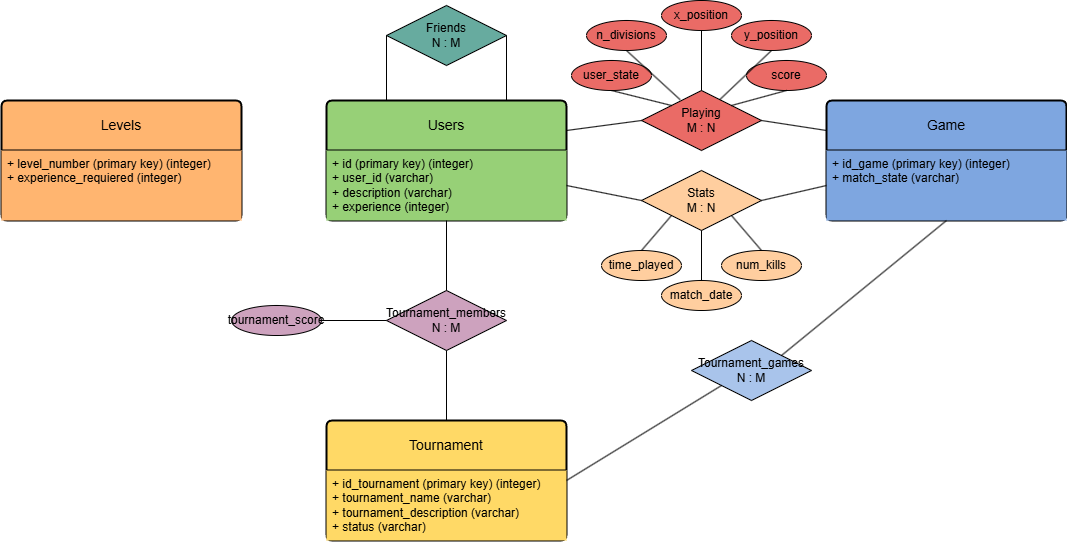

The diagram above was exported from draw.io. Its source (the exported page's mxGraphModel, read from the mxfile embedded in the PNG):
<mxGraphModel dx="1434" dy="412" grid="0" gridSize="10" guides="1" tooltips="1" connect="1" arrows="1" fold="1" page="0" pageScale="1" pageWidth="850" pageHeight="1100" math="0" shadow="0" extFonts="Permanent Marker^https://fonts.googleapis.com/css?family=Permanent+Marker">
  <root>
    <mxCell id="0" />
    <mxCell id="1" parent="0" />
    <mxCell id="wD84ghfkhHbsZy8p7KfB-3" value="Users" style="swimlane;childLayout=stackLayout;horizontal=1;startSize=50;horizontalStack=0;rounded=1;fontSize=14;fontStyle=0;strokeWidth=2;resizeParent=0;resizeLast=1;shadow=0;dashed=0;align=center;arcSize=4;whiteSpace=wrap;html=1;fillColor=light-dark(#97D077,var(--ge-dark-color, #121212));" parent="1" vertex="1">
      <mxGeometry x="125" y="140" width="240" height="120" as="geometry">
        <mxRectangle x="40" y="40" width="80" height="50" as="alternateBounds" />
      </mxGeometry>
    </mxCell>
    <mxCell id="wD84ghfkhHbsZy8p7KfB-4" value="&lt;div&gt;+ id (primary key) (integer)&lt;/div&gt;+ user_id (varchar)&lt;div&gt;+ description (varchar)&lt;/div&gt;&lt;div&gt;+ experience (integer)&lt;/div&gt;" style="align=left;strokeColor=none;fillColor=light-dark(#97D077,var(--ge-dark-color, #121212));spacingLeft=4;fontSize=12;verticalAlign=top;resizable=0;rotatable=0;part=1;html=1;" parent="wD84ghfkhHbsZy8p7KfB-3" vertex="1">
      <mxGeometry y="50" width="240" height="70" as="geometry" />
    </mxCell>
    <mxCell id="wD84ghfkhHbsZy8p7KfB-10" value="Levels" style="swimlane;childLayout=stackLayout;horizontal=1;startSize=50;horizontalStack=0;rounded=1;fontSize=14;fontStyle=0;strokeWidth=2;resizeParent=0;resizeLast=1;shadow=0;dashed=0;align=center;arcSize=4;whiteSpace=wrap;html=1;fillColor=light-dark(#FFB570,var(--ge-dark-color, #121212));" parent="1" vertex="1">
      <mxGeometry x="-200" y="140" width="240" height="120" as="geometry" />
    </mxCell>
    <mxCell id="wD84ghfkhHbsZy8p7KfB-11" value="+ level_number (primary key) (integer)&lt;div&gt;+ experience_requiered (integer)&lt;/div&gt;" style="align=left;strokeColor=none;fillColor=light-dark(#FFB570,var(--ge-dark-color, #121212));spacingLeft=4;fontSize=12;verticalAlign=top;resizable=0;rotatable=0;part=1;html=1;" parent="wD84ghfkhHbsZy8p7KfB-10" vertex="1">
      <mxGeometry y="50" width="240" height="70" as="geometry" />
    </mxCell>
    <mxCell id="wD84ghfkhHbsZy8p7KfB-14" value="Tournament" style="swimlane;childLayout=stackLayout;horizontal=1;startSize=50;horizontalStack=0;rounded=1;fontSize=14;fontStyle=0;strokeWidth=2;resizeParent=0;resizeLast=1;shadow=0;dashed=0;align=center;arcSize=4;whiteSpace=wrap;html=1;fillColor=light-dark(#FFD966,var(--ge-dark-color, #121212));" parent="1" vertex="1">
      <mxGeometry x="125" y="460" width="240" height="120" as="geometry" />
    </mxCell>
    <mxCell id="wD84ghfkhHbsZy8p7KfB-15" value="+ id_tournament (primary key) (integer)&lt;div&gt;+ tournament_name (varchar)&lt;/div&gt;&lt;div&gt;+ tournament_description (varchar)&lt;/div&gt;&lt;div&gt;+ status (varchar)&lt;/div&gt;" style="align=left;strokeColor=none;fillColor=light-dark(#FFD966,var(--ge-dark-color, #121212));spacingLeft=4;fontSize=12;verticalAlign=top;resizable=0;rotatable=0;part=1;html=1;" parent="wD84ghfkhHbsZy8p7KfB-14" vertex="1">
      <mxGeometry y="50" width="240" height="70" as="geometry" />
    </mxCell>
    <mxCell id="wD84ghfkhHbsZy8p7KfB-18" value="Game" style="swimlane;childLayout=stackLayout;horizontal=1;startSize=50;horizontalStack=0;rounded=1;fontSize=14;fontStyle=0;strokeWidth=2;resizeParent=0;resizeLast=1;shadow=0;dashed=0;align=center;arcSize=4;whiteSpace=wrap;html=1;fillColor=light-dark(#7EA6E0,var(--ge-dark-color, #121212));" parent="1" vertex="1">
      <mxGeometry x="625" y="140" width="240" height="120" as="geometry" />
    </mxCell>
    <mxCell id="wD84ghfkhHbsZy8p7KfB-19" value="+ id_game (primary key) (integer)&lt;div&gt;+ match_state (varchar)&lt;/div&gt;" style="align=left;strokeColor=none;fillColor=light-dark(#7EA6E0,var(--ge-dark-color, #121212));spacingLeft=4;fontSize=12;verticalAlign=top;resizable=0;rotatable=0;part=1;html=1;" parent="wD84ghfkhHbsZy8p7KfB-18" vertex="1">
      <mxGeometry y="50" width="240" height="70" as="geometry" />
    </mxCell>
    <mxCell id="wD84ghfkhHbsZy8p7KfB-20" value="Tournament_members&lt;div&gt;N : M&lt;/div&gt;" style="shape=rhombus;perimeter=rhombusPerimeter;whiteSpace=wrap;html=1;align=center;fillColor=light-dark(#CDA2BE,var(--ge-dark-color, #121212));" parent="1" vertex="1">
      <mxGeometry x="185" y="330" width="120" height="60" as="geometry" />
    </mxCell>
    <mxCell id="wD84ghfkhHbsZy8p7KfB-21" value="" style="endArrow=none;html=1;rounded=0;exitX=0.5;exitY=1;exitDx=0;exitDy=0;entryX=0.5;entryY=0;entryDx=0;entryDy=0;" parent="1" source="wD84ghfkhHbsZy8p7KfB-4" target="wD84ghfkhHbsZy8p7KfB-20" edge="1">
      <mxGeometry relative="1" as="geometry">
        <mxPoint x="375" y="290" as="sourcePoint" />
        <mxPoint x="535" y="290" as="targetPoint" />
      </mxGeometry>
    </mxCell>
    <mxCell id="wD84ghfkhHbsZy8p7KfB-22" value="" style="endArrow=none;html=1;rounded=0;exitX=0.5;exitY=0;exitDx=0;exitDy=0;entryX=0.5;entryY=1;entryDx=0;entryDy=0;" parent="1" source="wD84ghfkhHbsZy8p7KfB-14" target="wD84ghfkhHbsZy8p7KfB-20" edge="1">
      <mxGeometry relative="1" as="geometry">
        <mxPoint x="375" y="290" as="sourcePoint" />
        <mxPoint x="535" y="290" as="targetPoint" />
      </mxGeometry>
    </mxCell>
    <mxCell id="wD84ghfkhHbsZy8p7KfB-25" value="Playing&lt;div&gt;M : N&lt;/div&gt;" style="shape=rhombus;perimeter=rhombusPerimeter;whiteSpace=wrap;html=1;align=center;fillColor=light-dark(#EA6B66,var(--ge-dark-color, #121212));" parent="1" vertex="1">
      <mxGeometry x="440" y="130" width="120" height="60" as="geometry" />
    </mxCell>
    <mxCell id="wD84ghfkhHbsZy8p7KfB-26" value="" style="endArrow=none;html=1;rounded=0;exitX=1;exitY=0.25;exitDx=0;exitDy=0;entryX=0;entryY=0.5;entryDx=0;entryDy=0;" parent="1" source="wD84ghfkhHbsZy8p7KfB-3" target="wD84ghfkhHbsZy8p7KfB-25" edge="1">
      <mxGeometry relative="1" as="geometry">
        <mxPoint x="375" y="350" as="sourcePoint" />
        <mxPoint x="425" y="290" as="targetPoint" />
      </mxGeometry>
    </mxCell>
    <mxCell id="wD84ghfkhHbsZy8p7KfB-27" value="" style="endArrow=none;html=1;rounded=0;entryX=0;entryY=0.25;entryDx=0;entryDy=0;exitX=1;exitY=0.5;exitDx=0;exitDy=0;" parent="1" source="wD84ghfkhHbsZy8p7KfB-25" target="wD84ghfkhHbsZy8p7KfB-18" edge="1">
      <mxGeometry relative="1" as="geometry">
        <mxPoint x="570" y="110" as="sourcePoint" />
        <mxPoint x="680" y="110" as="targetPoint" />
      </mxGeometry>
    </mxCell>
    <mxCell id="wD84ghfkhHbsZy8p7KfB-28" value="Friends&lt;div&gt;N : M&lt;/div&gt;" style="shape=rhombus;perimeter=rhombusPerimeter;whiteSpace=wrap;html=1;align=center;fillColor=light-dark(#67AB9F,var(--ge-dark-color, #121212));" parent="1" vertex="1">
      <mxGeometry x="185" y="45" width="120" height="60" as="geometry" />
    </mxCell>
    <mxCell id="wD84ghfkhHbsZy8p7KfB-29" value="" style="endArrow=none;html=1;rounded=0;exitX=1;exitY=0.5;exitDx=0;exitDy=0;entryX=0.75;entryY=0;entryDx=0;entryDy=0;" parent="1" source="wD84ghfkhHbsZy8p7KfB-28" target="wD84ghfkhHbsZy8p7KfB-3" edge="1">
      <mxGeometry relative="1" as="geometry">
        <mxPoint x="230" y="160" as="sourcePoint" />
        <mxPoint x="390" y="160" as="targetPoint" />
      </mxGeometry>
    </mxCell>
    <mxCell id="wD84ghfkhHbsZy8p7KfB-30" value="" style="endArrow=none;html=1;rounded=0;entryX=0.25;entryY=0;entryDx=0;entryDy=0;exitX=0;exitY=0.5;exitDx=0;exitDy=0;" parent="1" source="wD84ghfkhHbsZy8p7KfB-28" target="wD84ghfkhHbsZy8p7KfB-3" edge="1">
      <mxGeometry relative="1" as="geometry">
        <mxPoint x="185" y="50" as="sourcePoint" />
        <mxPoint x="390" y="160" as="targetPoint" />
      </mxGeometry>
    </mxCell>
    <mxCell id="wD84ghfkhHbsZy8p7KfB-34" value="" style="endArrow=none;html=1;rounded=0;exitX=0;exitY=0;exitDx=0;exitDy=0;entryX=0.5;entryY=1;entryDx=0;entryDy=0;fillColor=light-dark(#EA6B66,var(--ge-dark-color, #121212));" parent="1" source="wD84ghfkhHbsZy8p7KfB-25" target="wD84ghfkhHbsZy8p7KfB-38" edge="1">
      <mxGeometry relative="1" as="geometry">
        <mxPoint x="682.4999999999995" y="35" as="sourcePoint" />
        <mxPoint x="455" y="100" as="targetPoint" />
      </mxGeometry>
    </mxCell>
    <mxCell id="wD84ghfkhHbsZy8p7KfB-35" value="Stats&lt;div&gt;M : N&lt;/div&gt;" style="shape=rhombus;perimeter=rhombusPerimeter;whiteSpace=wrap;html=1;align=center;fillColor=light-dark(#FFCE9F,var(--ge-dark-color, #121212));" parent="1" vertex="1">
      <mxGeometry x="440" y="210" width="120" height="60" as="geometry" />
    </mxCell>
    <mxCell id="wD84ghfkhHbsZy8p7KfB-36" value="" style="endArrow=none;html=1;rounded=0;exitX=1;exitY=0.5;exitDx=0;exitDy=0;entryX=0;entryY=0.5;entryDx=0;entryDy=0;" parent="1" source="wD84ghfkhHbsZy8p7KfB-4" target="wD84ghfkhHbsZy8p7KfB-35" edge="1">
      <mxGeometry relative="1" as="geometry">
        <mxPoint x="520" y="300" as="sourcePoint" />
        <mxPoint x="680" y="300" as="targetPoint" />
      </mxGeometry>
    </mxCell>
    <mxCell id="wD84ghfkhHbsZy8p7KfB-37" value="" style="endArrow=none;html=1;rounded=0;entryX=0;entryY=0.5;entryDx=0;entryDy=0;exitX=1;exitY=0.5;exitDx=0;exitDy=0;fillColor=light-dark(#FFCE9F,var(--ge-dark-color, #121212));" parent="1" source="wD84ghfkhHbsZy8p7KfB-35" target="wD84ghfkhHbsZy8p7KfB-19" edge="1">
      <mxGeometry relative="1" as="geometry">
        <mxPoint x="520" y="300" as="sourcePoint" />
        <mxPoint x="680" y="300" as="targetPoint" />
      </mxGeometry>
    </mxCell>
    <mxCell id="wD84ghfkhHbsZy8p7KfB-38" value="user_state" style="ellipse;whiteSpace=wrap;html=1;align=center;fillColor=light-dark(#EA6B66,var(--ge-dark-color, #121212));" parent="1" vertex="1">
      <mxGeometry x="370" y="100" width="80" height="30" as="geometry" />
    </mxCell>
    <mxCell id="wD84ghfkhHbsZy8p7KfB-39" value="num_kills" style="ellipse;whiteSpace=wrap;html=1;align=center;fillColor=light-dark(#FFCE9F,var(--ge-dark-color, #121212));" parent="1" vertex="1">
      <mxGeometry x="520" y="290" width="80" height="30" as="geometry" />
    </mxCell>
    <mxCell id="wD84ghfkhHbsZy8p7KfB-40" value="time_played" style="ellipse;whiteSpace=wrap;html=1;align=center;fillColor=light-dark(#FFCE9F,var(--ge-dark-color, #121212));" parent="1" vertex="1">
      <mxGeometry x="400" y="290" width="80" height="30" as="geometry" />
    </mxCell>
    <mxCell id="wD84ghfkhHbsZy8p7KfB-41" value="score" style="ellipse;whiteSpace=wrap;html=1;align=center;fillColor=light-dark(#EA6B66,var(--ge-dark-color, #121212));" parent="1" vertex="1">
      <mxGeometry x="545" y="100" width="80" height="30" as="geometry" />
    </mxCell>
    <mxCell id="wD84ghfkhHbsZy8p7KfB-42" value="" style="endArrow=none;html=1;rounded=0;exitX=0.5;exitY=1;exitDx=0;exitDy=0;entryX=1;entryY=0;entryDx=0;entryDy=0;fillColor=light-dark(#EA6B66,var(--ge-dark-color, #121212));" parent="1" source="wD84ghfkhHbsZy8p7KfB-41" target="wD84ghfkhHbsZy8p7KfB-25" edge="1">
      <mxGeometry relative="1" as="geometry">
        <mxPoint x="520" y="240" as="sourcePoint" />
        <mxPoint x="680" y="240" as="targetPoint" />
      </mxGeometry>
    </mxCell>
    <mxCell id="wD84ghfkhHbsZy8p7KfB-43" value="" style="endArrow=none;html=1;rounded=0;exitX=0.5;exitY=0;exitDx=0;exitDy=0;entryX=0;entryY=1;entryDx=0;entryDy=0;fillColor=light-dark(#FFCE9F,var(--ge-dark-color, #121212));" parent="1" source="wD84ghfkhHbsZy8p7KfB-40" target="wD84ghfkhHbsZy8p7KfB-35" edge="1">
      <mxGeometry relative="1" as="geometry">
        <mxPoint x="520" y="240" as="sourcePoint" />
        <mxPoint x="680" y="240" as="targetPoint" />
      </mxGeometry>
    </mxCell>
    <mxCell id="wD84ghfkhHbsZy8p7KfB-44" value="" style="endArrow=none;html=1;rounded=0;exitX=1;exitY=1;exitDx=0;exitDy=0;entryX=0.5;entryY=0;entryDx=0;entryDy=0;fillColor=light-dark(#FFCE9F,var(--ge-dark-color, #121212));" parent="1" source="wD84ghfkhHbsZy8p7KfB-35" target="wD84ghfkhHbsZy8p7KfB-39" edge="1">
      <mxGeometry relative="1" as="geometry">
        <mxPoint x="520" y="240" as="sourcePoint" />
        <mxPoint x="680" y="240" as="targetPoint" />
      </mxGeometry>
    </mxCell>
    <mxCell id="wD84ghfkhHbsZy8p7KfB-45" value="match_date" style="ellipse;whiteSpace=wrap;html=1;align=center;fillColor=light-dark(#FFCE9F,var(--ge-dark-color, #121212));" parent="1" vertex="1">
      <mxGeometry x="460" y="320" width="80" height="30" as="geometry" />
    </mxCell>
    <mxCell id="wD84ghfkhHbsZy8p7KfB-46" value="" style="endArrow=none;html=1;rounded=0;exitX=0.5;exitY=1;exitDx=0;exitDy=0;entryX=0.5;entryY=0;entryDx=0;entryDy=0;" parent="1" source="wD84ghfkhHbsZy8p7KfB-35" target="wD84ghfkhHbsZy8p7KfB-45" edge="1">
      <mxGeometry relative="1" as="geometry">
        <mxPoint x="420" y="350" as="sourcePoint" />
        <mxPoint x="580" y="350" as="targetPoint" />
      </mxGeometry>
    </mxCell>
    <mxCell id="wD84ghfkhHbsZy8p7KfB-47" value="n_divisions" style="ellipse;whiteSpace=wrap;html=1;align=center;fillColor=light-dark(#EA6B66,var(--ge-dark-color, #121212));" parent="1" vertex="1">
      <mxGeometry x="385" y="60" width="80" height="30" as="geometry" />
    </mxCell>
    <mxCell id="wD84ghfkhHbsZy8p7KfB-48" value="x_position" style="ellipse;whiteSpace=wrap;html=1;align=center;fillColor=light-dark(#EA6B66,var(--ge-dark-color, #121212));" parent="1" vertex="1">
      <mxGeometry x="460" y="40" width="80" height="30" as="geometry" />
    </mxCell>
    <mxCell id="wD84ghfkhHbsZy8p7KfB-49" value="" style="endArrow=none;html=1;rounded=0;exitX=0.5;exitY=1;exitDx=0;exitDy=0;entryX=0.322;entryY=0.153;entryDx=0;entryDy=0;entryPerimeter=0;" parent="1" source="wD84ghfkhHbsZy8p7KfB-47" target="wD84ghfkhHbsZy8p7KfB-25" edge="1">
      <mxGeometry relative="1" as="geometry">
        <mxPoint x="460" y="140" as="sourcePoint" />
        <mxPoint x="620" y="140" as="targetPoint" />
      </mxGeometry>
    </mxCell>
    <mxCell id="wD84ghfkhHbsZy8p7KfB-50" value="" style="endArrow=none;html=1;rounded=0;exitX=0.5;exitY=1;exitDx=0;exitDy=0;entryX=0.5;entryY=0;entryDx=0;entryDy=0;" parent="1" source="wD84ghfkhHbsZy8p7KfB-48" target="wD84ghfkhHbsZy8p7KfB-25" edge="1">
      <mxGeometry relative="1" as="geometry">
        <mxPoint x="460" y="140" as="sourcePoint" />
        <mxPoint x="520" y="140" as="targetPoint" />
      </mxGeometry>
    </mxCell>
    <mxCell id="wD84ghfkhHbsZy8p7KfB-51" value="y_position" style="ellipse;whiteSpace=wrap;html=1;align=center;fillColor=light-dark(#EA6B66,var(--ge-dark-color, #121212));" parent="1" vertex="1">
      <mxGeometry x="530" y="60" width="80" height="30" as="geometry" />
    </mxCell>
    <mxCell id="wD84ghfkhHbsZy8p7KfB-52" value="" style="endArrow=none;html=1;rounded=0;exitX=0.652;exitY=0.153;exitDx=0;exitDy=0;exitPerimeter=0;entryX=0.5;entryY=1;entryDx=0;entryDy=0;" parent="1" source="wD84ghfkhHbsZy8p7KfB-25" target="wD84ghfkhHbsZy8p7KfB-51" edge="1">
      <mxGeometry relative="1" as="geometry">
        <mxPoint x="510" y="140" as="sourcePoint" />
        <mxPoint x="620" y="140" as="targetPoint" />
      </mxGeometry>
    </mxCell>
    <mxCell id="wD84ghfkhHbsZy8p7KfB-53" value="Tournament_games&lt;div&gt;N : M&lt;/div&gt;" style="shape=rhombus;perimeter=rhombusPerimeter;whiteSpace=wrap;html=1;align=center;fillColor=light-dark(#A9C4EB,var(--ge-dark-color, #121212));" parent="1" vertex="1">
      <mxGeometry x="490" y="380" width="120" height="60" as="geometry" />
    </mxCell>
    <mxCell id="wD84ghfkhHbsZy8p7KfB-54" value="" style="endArrow=none;html=1;rounded=0;exitX=1;exitY=0.5;exitDx=0;exitDy=0;entryX=0;entryY=1;entryDx=0;entryDy=0;" parent="1" source="wD84ghfkhHbsZy8p7KfB-14" target="wD84ghfkhHbsZy8p7KfB-53" edge="1">
      <mxGeometry relative="1" as="geometry">
        <mxPoint x="280" y="320" as="sourcePoint" />
        <mxPoint x="440" y="320" as="targetPoint" />
      </mxGeometry>
    </mxCell>
    <mxCell id="wD84ghfkhHbsZy8p7KfB-55" value="" style="endArrow=none;html=1;rounded=0;entryX=0.5;entryY=1;entryDx=0;entryDy=0;exitX=1;exitY=0;exitDx=0;exitDy=0;" parent="1" source="wD84ghfkhHbsZy8p7KfB-53" target="wD84ghfkhHbsZy8p7KfB-19" edge="1">
      <mxGeometry relative="1" as="geometry">
        <mxPoint x="280" y="320" as="sourcePoint" />
        <mxPoint x="440" y="320" as="targetPoint" />
      </mxGeometry>
    </mxCell>
    <mxCell id="wD84ghfkhHbsZy8p7KfB-57" value="tournament_score" style="ellipse;whiteSpace=wrap;html=1;align=center;fillColor=light-dark(#CDA2BE,var(--ge-dark-color, #121212));" parent="1" vertex="1">
      <mxGeometry x="30" y="345" width="90" height="30" as="geometry" />
    </mxCell>
    <mxCell id="wD84ghfkhHbsZy8p7KfB-58" value="" style="endArrow=none;html=1;rounded=0;exitX=1;exitY=0.5;exitDx=0;exitDy=0;entryX=0;entryY=0.5;entryDx=0;entryDy=0;" parent="1" source="wD84ghfkhHbsZy8p7KfB-57" target="wD84ghfkhHbsZy8p7KfB-20" edge="1">
      <mxGeometry relative="1" as="geometry">
        <mxPoint x="320" y="370" as="sourcePoint" />
        <mxPoint x="190" y="360" as="targetPoint" />
      </mxGeometry>
    </mxCell>
  </root>
</mxGraphModel>